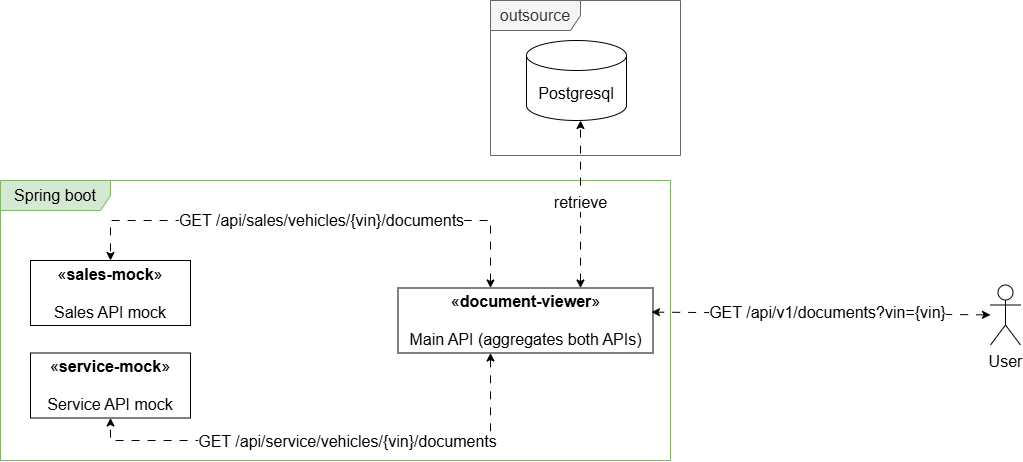

The diagram above was exported from draw.io. Its source (the exported page's mxGraphModel, read from the mxfile embedded in the PNG):
<mxGraphModel dx="2198" dy="738" grid="1" gridSize="10" guides="1" tooltips="1" connect="1" arrows="1" fold="1" page="1" pageScale="1" pageWidth="850" pageHeight="1100" math="0" shadow="0">
  <root>
    <mxCell id="0" />
    <mxCell id="1" parent="0" />
    <mxCell id="x_347VNHSET7zeoOiXC--2" parent="1" style="shape=umlFrame;whiteSpace=wrap;html=1;pointerEvents=0;width=110;height=30;fillColor=#d5e8d4;strokeColor=#82b366;" value="Spring boot" vertex="1">
      <mxGeometry height="280" width="670" x="-830" y="200" as="geometry" />
    </mxCell>
    <mxCell id="x_347VNHSET7zeoOiXC--8" edge="1" parent="1" source="x_347VNHSET7zeoOiXC--3" style="rounded=0;orthogonalLoop=1;jettySize=auto;html=1;defaultLabelBackgroundColor=page;startArrow=classic;startFill=1;dashed=1;dashPattern=8 8;edgeStyle=orthogonalEdgeStyle;flowAnimation=1;" target="x_347VNHSET7zeoOiXC--7">
      <mxGeometry relative="1" x="0.5265" as="geometry">
        <Array as="points">
          <mxPoint x="-340" y="460" />
          <mxPoint x="-720" y="460" />
        </Array>
      </mxGeometry>
    </mxCell>
    <mxCell id="x_347VNHSET7zeoOiXC--13" connectable="0" parent="x_347VNHSET7zeoOiXC--8" style="edgeLabel;html=1;align=center;verticalAlign=middle;resizable=0;points=[];inheritText=1;defaultLabelBackgroundColor=page;" value="GET /api/service/vehicles/{vin}/documents" vertex="1">
      <mxGeometry relative="1" x="0.5878" y="-2" as="geometry">
        <mxPoint x="158" y="2" as="offset" />
      </mxGeometry>
    </mxCell>
    <mxCell id="x_347VNHSET7zeoOiXC--9" edge="1" parent="1" source="x_347VNHSET7zeoOiXC--3" style="rounded=0;orthogonalLoop=1;jettySize=auto;html=1;defaultLabelBackgroundColor=page;startArrow=classic;startFill=1;dashed=1;dashPattern=8 8;flowAnimation=1;shadow=0;edgeStyle=orthogonalEdgeStyle;" target="x_347VNHSET7zeoOiXC--6">
      <mxGeometry relative="1" x="0.4359" as="geometry">
        <Array as="points">
          <mxPoint x="-340" y="240" />
          <mxPoint x="-720" y="240" />
        </Array>
      </mxGeometry>
    </mxCell>
    <mxCell id="x_347VNHSET7zeoOiXC--12" connectable="0" parent="x_347VNHSET7zeoOiXC--9" style="edgeLabel;html=1;align=center;verticalAlign=middle;resizable=0;points=[];inheritText=1;defaultLabelBackgroundColor=page;" value="GET /api/sales/vehicles/{vin}/documents" vertex="1">
      <mxGeometry relative="1" x="0.4564" as="geometry">
        <mxPoint x="118" as="offset" />
      </mxGeometry>
    </mxCell>
    <mxCell id="x_347VNHSET7zeoOiXC--3" parent="1" style="html=1;whiteSpace=wrap;" value="«&lt;b&gt;document-viewer&lt;/b&gt;»&lt;div&gt;&lt;br&gt;&lt;div&gt; Main API (aggregates both APIs)&lt;/div&gt;&lt;/div&gt;" vertex="1">
      <mxGeometry height="65" width="255" x="-432.5" y="307.5" as="geometry" />
    </mxCell>
    <mxCell id="x_347VNHSET7zeoOiXC--6" parent="1" style="html=1;whiteSpace=wrap;" value="«&lt;b&gt;sales-mock&lt;/b&gt;»&lt;div&gt;&lt;br&gt;&lt;div&gt;Sales API mock&lt;/div&gt;&lt;/div&gt;" vertex="1">
      <mxGeometry height="65" width="160" x="-800" y="280" as="geometry" />
    </mxCell>
    <mxCell id="x_347VNHSET7zeoOiXC--7" parent="1" style="html=1;whiteSpace=wrap;" value="&lt;font&gt;«&lt;b style=&quot;&quot;&gt;service-&lt;font style=&quot;&quot;&gt;mock&lt;/font&gt;&lt;/b&gt;»&lt;/font&gt;&lt;div&gt;&lt;br&gt;&lt;div&gt;&lt;font&gt;&lt;font style=&quot;&quot;&gt;Service &lt;/font&gt;&lt;font style=&quot;&quot;&gt;API &lt;/font&gt;&lt;font style=&quot;&quot;&gt;mock&lt;/font&gt;&lt;/font&gt;&lt;/div&gt;&lt;/div&gt;" vertex="1">
      <mxGeometry height="65" width="160" x="-800" y="372.5" as="geometry" />
    </mxCell>
    <mxCell id="x_347VNHSET7zeoOiXC--10" parent="1" style="shape=cylinder3;whiteSpace=wrap;html=1;boundedLbl=1;backgroundOutline=1;size=15;" value="Postgresql" vertex="1">
      <mxGeometry height="80" width="100" x="-304" y="60" as="geometry" />
    </mxCell>
    <mxCell id="x_347VNHSET7zeoOiXC--11" edge="1" parent="1" source="x_347VNHSET7zeoOiXC--3" style="rounded=0;orthogonalLoop=1;jettySize=auto;html=1;defaultLabelBackgroundColor=page;dashed=1;dashPattern=8 8;startArrow=classic;startFill=1;flowAnimation=1;edgeStyle=orthogonalEdgeStyle;" target="x_347VNHSET7zeoOiXC--10">
      <mxGeometry relative="1" as="geometry">
        <Array as="points">
          <mxPoint x="-250" y="180" />
          <mxPoint x="-250" y="180" />
        </Array>
      </mxGeometry>
    </mxCell>
    <mxCell id="YvA0PAgkglqluNyVJMqK-1" connectable="0" parent="x_347VNHSET7zeoOiXC--11" style="edgeLabel;html=1;align=center;verticalAlign=middle;resizable=0;points=[];inheritText=1;defaultLabelBackgroundColor=page;" value="retrieve" vertex="1">
      <mxGeometry relative="1" x="0.03" y="1" as="geometry">
        <mxPoint as="offset" />
      </mxGeometry>
    </mxCell>
    <mxCell id="x_347VNHSET7zeoOiXC--14" parent="1" style="shape=umlFrame;whiteSpace=wrap;html=1;pointerEvents=0;fillColor=#f5f5f5;strokeColor=#666666;fontColor=#333333;width=90;height=30;" value="outsource" vertex="1">
      <mxGeometry height="155" width="190" x="-340" y="20" as="geometry" />
    </mxCell>
    <mxCell id="bUOPs7NCkmMphPniI2_h-4" edge="1" parent="1" source="bUOPs7NCkmMphPniI2_h-1" style="rounded=0;orthogonalLoop=1;jettySize=auto;html=1;defaultLabelBackgroundColor=page;dashed=1;dashPattern=8 8;startArrow=classic;startFill=1;flowAnimation=1;entryX=0.994;entryY=0.371;entryDx=0;entryDy=0;entryPerimeter=0;" target="x_347VNHSET7zeoOiXC--3">
      <mxGeometry relative="1" as="geometry">
        <mxPoint x="-250" y="560" as="sourcePoint" />
        <mxPoint x="-250" y="372.5" as="targetPoint" />
      </mxGeometry>
    </mxCell>
    <mxCell id="YvA0PAgkglqluNyVJMqK-2" connectable="0" parent="bUOPs7NCkmMphPniI2_h-4" style="edgeLabel;html=1;align=center;verticalAlign=middle;resizable=0;points=[];inheritText=1;defaultLabelBackgroundColor=page;" value="GET /api/v1/documents?vin={vin}" vertex="1">
      <mxGeometry relative="1" x="0.506" as="geometry">
        <mxPoint x="91" y="-1" as="offset" />
      </mxGeometry>
    </mxCell>
    <mxCell id="bUOPs7NCkmMphPniI2_h-1" parent="1" style="shape=umlActor;verticalLabelPosition=bottom;verticalAlign=top;html=1;outlineConnect=0;labelPerimeter=1;" value="User" vertex="1">
      <mxGeometry height="60" width="30" x="160" y="304.5" as="geometry" />
    </mxCell>
  </root>
</mxGraphModel>